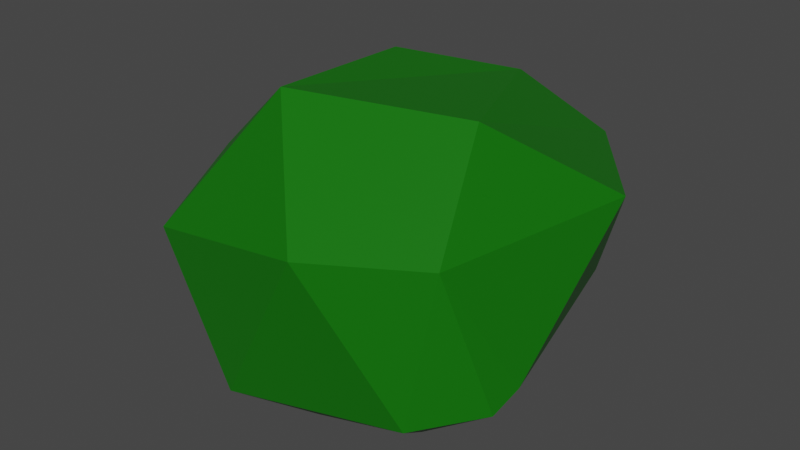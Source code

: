 # Source: Bush-1.blend  (saved by Blender 2.93.21; exported with 4.5.12 LTS)
import bpy
from mathutils import Matrix  # noqa: F401  (used for matrix-valued properties, if any)

bpy.ops.wm.read_factory_settings(use_empty=True)
scene = bpy.context.scene
scene.name = 'Scene'

# ---- collections
col_collection = bpy.data.collections.new('Collection'); scene.collection.children.link(col_collection)

# ---- materials (node trees are filled in below, after node groups)
mat_bush_1_bush = bpy.data.materials.new('Bush_1_Bush')
mat_bush_1_bush.use_transparent_shadow = False

# ---- material node trees
mat_bush_1_bush.use_nodes = True; mat_bush_1_bush.node_tree.nodes.clear()
_N = mat_bush_1_bush.node_tree.nodes; _L = mat_bush_1_bush.node_tree.links
n0 = _N.new('ShaderNodeBsdfPrincipled'); n0.name = 'Principled BSDF'; n0.location = (10, 300)
n0.distribution = 'GGX'
n0.subsurface_method = 'BURLEY'
n0.inputs[0].default_value = (0.003676, 0.1559, 0.0, 1.0)
n0.inputs[3].default_value = 1.45
n0.inputs[27].default_value = (0.0, 0.0, 0.0, 1.0)
n0.inputs[28].default_value = 1.0
n1 = _N.new('ShaderNodeOutputMaterial'); n1.name = 'Material Output'; n1.location = (300, 300)
_L.new(n0.outputs[0], n1.inputs[0])
n1.is_active_output = True

# ---- world
world_world = bpy.data.worlds.new('World'); scene.world = world_world
world_world.use_nodes = True; world_world.node_tree.nodes.clear()
_N = world_world.node_tree.nodes; _L = world_world.node_tree.links
n0 = _N.new('ShaderNodeOutputWorld'); n0.name = 'World Output'; n0.location = (300, 300)
n1 = _N.new('ShaderNodeBackground'); n1.name = 'Background'; n1.location = (10, 300)
n1.inputs[0].default_value = (0.05088, 0.05088, 0.05088, 1.0)
_L.new(n1.outputs[0], n0.inputs[0])
n0.is_active_output = True
world_world.color = (0.05088, 0.05088, 0.05088)
world_world.use_sun_shadow = False
world_world.sun_shadow_jitter_overblur = 0.0

# ---- meshes
me_cube_001 = bpy.data.meshes.new('Cube.001')
me_cube_001.from_pydata([(-0.1252, -0.4567, -0.2496), (0.4339, -0.6526, 0.05705), (-0.3654, 0.3572, -0.2496), (-0.5359, 0.7286, 0.602), (0.2272, -0.2979, -0.2496), (0.5384, -0.6176, 0.6579), (0.1596, 0.2649, -0.2496), (0.3413, 0.6693, 0.04262), (0.06928, 0.4643, 0.8791), (-0.3998, 0.3062, 0.9074), (-0.3311, -0.3732, 0.9518), (0.4049, -0.26, 0.9802), (-0.8797, -0.1442, 0.526), (0.2738, 0.769, 0.5911), (0.6554, 0.2488, 0.6202), (0.1092, -0.8032, 0.6212), (-0.6333, -0.6853, 0.4507), (0.6624, -0.3529, 0.1694), (-0.5576, 0.4871, -0.0819), (-0.8514, -0.3039, 0.007033), (-0.2908, -0.7298, -0.06848), (0.6488, -0.4742, 0.1227), (-0.5857, -0.2069, -0.2444)], [], [(21, 17, 5, 1), (6, 7, 17, 21, 4), (4, 21, 1, 0), (2, 6, 4), (7, 13, 14, 17), (16, 12, 19), (5, 11, 10, 15), (10, 11, 8, 9), (12, 9, 3), (9, 12, 10), (8, 3, 9), (8, 13, 3), (11, 14, 13, 8), (5, 14, 11), (15, 10, 16), (12, 16, 10), (20, 16, 19), (17, 14, 5), (3, 18, 19, 12), (5, 15, 1), (0, 20, 19, 22), (1, 20, 0), (16, 20, 15), (1, 15, 20), (7, 3, 13), (7, 18, 3), (2, 18, 7, 6), (22, 2, 0), (22, 19, 18, 2), (4, 0, 2)])
_uv = me_cube_001.uv_layers.new(name='UVMap')
_uv.uv.foreach_set('vector', [0.5652, 0.75, 0.625, 0.6356, 0.625, 0.75, 0.5422, 0.8328, 0.375, 0.5, 0.625, 0.5, 0.625, 0.6356, 0.5652, 0.75, 0.375, 0.75, 0.375, 0.75, 0.5652, 0.75, 0.5422, 0.8328, 0.375, 1.0, 0.125, 0.5, 0.375, 0.5, 0.375, 0.75, 0.625, 0.5, 0.7202, 0.5, 0.6474, 0.5688, 0.625, 0.6356, 0.8512, 0.7224, 0.625, 0.107, 0.5742, 0.08925, 0.625, 0.75, 0.6994, 0.6575, 0.7914, 0.6717, 0.7311, 0.734, 0.7914, 0.6717, 0.6994, 0.6575, 0.7413, 0.5569, 0.8, 0.5867, 0.875, 0.643, 0.8, 0.5867, 0.875, 0.5, 0.8, 0.5867, 0.875, 0.643, 0.7914, 0.6717, 0.7413, 0.5569, 0.875, 0.5, 0.8, 0.5867, 0.7413, 0.5569, 0.7202, 0.5, 0.875, 0.5, 0.6994, 0.6575, 0.6474, 0.5688, 0.7202, 0.5, 0.7413, 0.5569, 0.625, 0.75, 0.6474, 0.5688, 0.6994, 0.6575, 0.7311, 0.734, 0.7914, 0.6717, 0.8512, 0.7224, 0.875, 0.643, 0.8512, 0.7224, 0.7914, 0.6717, 0.5676, 0.4258, 0.8512, 0.7224, 0.5742, 0.08925, 0.625, 0.6356, 0.6474, 0.5688, 0.625, 0.75, 0.625, 0.25, 0.5282, 0.1987, 0.5742, 0.08925, 0.625, 0.107, 0.625, 0.75, 0.7311, 0.734, 0.5422, 0.5017, 0.375, 0.0, 0.5676, 0.4258, 0.5742, 0.08925, 0.5193, 0.1553, 0.5422, 0.5017, 0.5676, 0.4258, 0.375, 0.0, 0.8512, 0.7224, 0.5676, 0.4258, 0.7311, 0.734, 0.5422, 0.5017, 0.7311, 0.734, 0.5676, 0.4258, 0.625, 0.5, 0.625, 0.25, 0.625, 0.4048, 0.625, 0.5, 0.5282, 0.1987, 0.625, 0.25, 0.375, 0.25, 0.5282, 0.1987, 0.625, 0.5, 0.375, 0.5, 0.5193, 0.1553, 0.375, 0.25, 0.375, 0.0, 0.5193, 0.1553, 0.5742, 0.08925, 0.5282, 0.1987, 0.375, 0.25, 0.375, 0.75, 0.125, 0.75, 0.125, 0.5])
me_cube_001.materials.append(mat_bush_1_bush)
me_cube_001.use_remesh_fix_poles = True
me_cube_001.use_remesh_preserve_attributes = False
me_cube_001.update()

# ---- objects
ob_cube = bpy.data.objects.new('Cube', me_cube_001)

# ---- transforms, parenting, visibility, modifiers, constraints
ob_cube.location = (0.0, 0.0, 0.0)

# ---- collection membership
col_collection.objects.link(ob_cube)

# ---- scene / render settings (as saved in the file)
scene.frame_start = 1; scene.frame_end = 250; scene.frame_set(1)
scene.render.engine = 'BLENDER_EEVEE_NEXT'
scene.cycles.use_denoising = False
scene.cycles.samples = 128
scene.cycles.sampling_pattern = 'TABULATED_SOBOL'
scene.cycles.use_adaptive_sampling = False
scene.cycles.use_light_tree = False
scene.view_settings.view_transform = 'Filmic'
bpy.context.view_layer.update()

# ---- added for rendering (the .blend has no active camera and no usable light): camera, sun
cam_auto = bpy.data.cameras.new('AutoCamera')
cam_auto.lens = 50.0
cam_auto.sensor_width = 36.0
cam_auto.clip_end = 1000.0
ob_auto_camera = bpy.data.objects.new('AutoCamera', cam_auto)
scene.collection.objects.link(ob_auto_camera)
ob_auto_camera.location = (2.22517, -2.81768, 2.2323)
ob_auto_camera.rotation_euler = (1.09748, -7.21219e-08, 0.694738)
scene.camera = ob_auto_camera
light_auto_sun = bpy.data.lights.new('AutoSun', 'SUN')
light_auto_sun.energy = 3.0
light_auto_sun.angle = 0.0523599
ob_auto_sun = bpy.data.objects.new('AutoSun', light_auto_sun)
scene.collection.objects.link(ob_auto_sun)
ob_auto_sun.rotation_euler = (0.872665, 0.174533, 0.523599)
bpy.context.view_layer.update()
